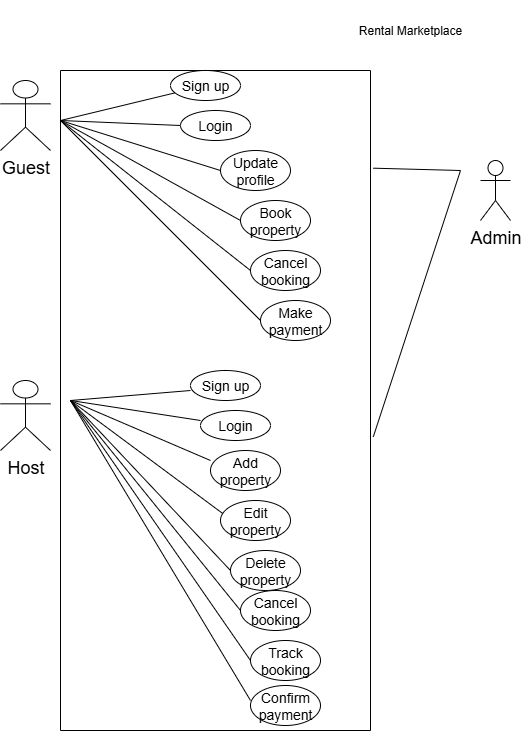

The diagram above was exported from draw.io. Its source (the exported page's mxGraphModel, read from the mxfile embedded in the PNG):
<mxGraphModel dx="1126" dy="417" grid="1" gridSize="10" guides="1" tooltips="1" connect="1" arrows="1" fold="1" page="1" pageScale="1" pageWidth="850" pageHeight="1100" math="0" shadow="0">
  <root>
    <mxCell id="0" />
    <mxCell id="1" parent="0" />
    <mxCell id="xNGMJwHkcxw0s7E0v-0Z-38" value="" style="group" vertex="1" connectable="0" parent="1">
      <mxGeometry x="60" y="100" width="510" height="660" as="geometry" />
    </mxCell>
    <mxCell id="xNGMJwHkcxw0s7E0v-0Z-1" value="&lt;font style=&quot;font-size: 18px;&quot;&gt;Guest&lt;/font&gt;" style="shape=umlActor;verticalLabelPosition=bottom;verticalAlign=top;html=1;" vertex="1" parent="xNGMJwHkcxw0s7E0v-0Z-38">
      <mxGeometry y="10" width="50" height="70" as="geometry" />
    </mxCell>
    <mxCell id="xNGMJwHkcxw0s7E0v-0Z-5" value="&lt;font style=&quot;font-size: 18px;&quot;&gt;Host&lt;/font&gt;" style="shape=umlActor;verticalLabelPosition=bottom;verticalAlign=top;html=1;" vertex="1" parent="xNGMJwHkcxw0s7E0v-0Z-38">
      <mxGeometry y="310" width="50" height="70" as="geometry" />
    </mxCell>
    <mxCell id="xNGMJwHkcxw0s7E0v-0Z-7" value="" style="endArrow=none;html=1;rounded=0;exitX=0;exitY=0.5;exitDx=0;exitDy=0;" edge="1" parent="xNGMJwHkcxw0s7E0v-0Z-38" source="xNGMJwHkcxw0s7E0v-0Z-9" target="xNGMJwHkcxw0s7E0v-0Z-8">
      <mxGeometry width="50" height="50" relative="1" as="geometry">
        <mxPoint x="140" y="50" as="sourcePoint" />
        <mxPoint x="140" y="30" as="targetPoint" />
        <Array as="points">
          <mxPoint x="60" y="50" />
        </Array>
      </mxGeometry>
    </mxCell>
    <mxCell id="xNGMJwHkcxw0s7E0v-0Z-8" value="&lt;font style=&quot;font-size: 14px;&quot;&gt;Sign up&lt;/font&gt;" style="ellipse;whiteSpace=wrap;html=1;" vertex="1" parent="xNGMJwHkcxw0s7E0v-0Z-38">
      <mxGeometry x="170" width="70" height="30" as="geometry" />
    </mxCell>
    <mxCell id="xNGMJwHkcxw0s7E0v-0Z-9" value="&lt;font style=&quot;font-size: 14px;&quot;&gt;Login&lt;/font&gt;" style="ellipse;whiteSpace=wrap;html=1;" vertex="1" parent="xNGMJwHkcxw0s7E0v-0Z-38">
      <mxGeometry x="180" y="40" width="70" height="30" as="geometry" />
    </mxCell>
    <mxCell id="xNGMJwHkcxw0s7E0v-0Z-10" value="" style="endArrow=none;html=1;rounded=0;" edge="1" parent="xNGMJwHkcxw0s7E0v-0Z-38">
      <mxGeometry width="50" height="50" relative="1" as="geometry">
        <mxPoint x="60" y="50" as="sourcePoint" />
        <mxPoint x="220" y="100" as="targetPoint" />
      </mxGeometry>
    </mxCell>
    <mxCell id="xNGMJwHkcxw0s7E0v-0Z-11" value="&lt;font style=&quot;font-size: 14px;&quot;&gt;Update profile&lt;/font&gt;" style="ellipse;whiteSpace=wrap;html=1;" vertex="1" parent="xNGMJwHkcxw0s7E0v-0Z-38">
      <mxGeometry x="220" y="80" width="70" height="40" as="geometry" />
    </mxCell>
    <mxCell id="xNGMJwHkcxw0s7E0v-0Z-12" value="" style="endArrow=none;html=1;rounded=0;" edge="1" parent="xNGMJwHkcxw0s7E0v-0Z-38">
      <mxGeometry width="50" height="50" relative="1" as="geometry">
        <mxPoint x="60" y="50" as="sourcePoint" />
        <mxPoint x="240" y="150" as="targetPoint" />
      </mxGeometry>
    </mxCell>
    <mxCell id="xNGMJwHkcxw0s7E0v-0Z-13" value="&lt;font style=&quot;font-size: 14px;&quot;&gt;Book property&lt;/font&gt;" style="ellipse;whiteSpace=wrap;html=1;" vertex="1" parent="xNGMJwHkcxw0s7E0v-0Z-38">
      <mxGeometry x="240" y="130" width="70" height="40" as="geometry" />
    </mxCell>
    <mxCell id="xNGMJwHkcxw0s7E0v-0Z-14" value="" style="endArrow=none;html=1;rounded=0;" edge="1" parent="xNGMJwHkcxw0s7E0v-0Z-38">
      <mxGeometry width="50" height="50" relative="1" as="geometry">
        <mxPoint x="60" y="50" as="sourcePoint" />
        <mxPoint x="250" y="200" as="targetPoint" />
      </mxGeometry>
    </mxCell>
    <mxCell id="xNGMJwHkcxw0s7E0v-0Z-15" value="&lt;font style=&quot;font-size: 14px;&quot;&gt;Cancel booking&lt;/font&gt;" style="ellipse;whiteSpace=wrap;html=1;" vertex="1" parent="xNGMJwHkcxw0s7E0v-0Z-38">
      <mxGeometry x="250" y="180" width="70" height="40" as="geometry" />
    </mxCell>
    <mxCell id="xNGMJwHkcxw0s7E0v-0Z-16" value="" style="endArrow=none;html=1;rounded=0;" edge="1" parent="xNGMJwHkcxw0s7E0v-0Z-38">
      <mxGeometry width="50" height="50" relative="1" as="geometry">
        <mxPoint x="60" y="50" as="sourcePoint" />
        <mxPoint x="260" y="250" as="targetPoint" />
      </mxGeometry>
    </mxCell>
    <mxCell id="xNGMJwHkcxw0s7E0v-0Z-17" value="&lt;span style=&quot;font-size: 14px;&quot;&gt;Make payment&lt;/span&gt;" style="ellipse;whiteSpace=wrap;html=1;" vertex="1" parent="xNGMJwHkcxw0s7E0v-0Z-38">
      <mxGeometry x="260" y="230" width="70" height="40" as="geometry" />
    </mxCell>
    <mxCell id="xNGMJwHkcxw0s7E0v-0Z-18" value="" style="endArrow=none;html=1;rounded=0;" edge="1" parent="xNGMJwHkcxw0s7E0v-0Z-38">
      <mxGeometry width="50" height="50" relative="1" as="geometry">
        <mxPoint x="70" y="330" as="sourcePoint" />
        <mxPoint x="190" y="320" as="targetPoint" />
      </mxGeometry>
    </mxCell>
    <mxCell id="xNGMJwHkcxw0s7E0v-0Z-19" value="&lt;font style=&quot;font-size: 14px;&quot;&gt;Sign up&lt;/font&gt;" style="ellipse;whiteSpace=wrap;html=1;" vertex="1" parent="xNGMJwHkcxw0s7E0v-0Z-38">
      <mxGeometry x="190" y="300" width="70" height="30" as="geometry" />
    </mxCell>
    <mxCell id="xNGMJwHkcxw0s7E0v-0Z-20" value="" style="endArrow=none;html=1;rounded=0;" edge="1" parent="xNGMJwHkcxw0s7E0v-0Z-38">
      <mxGeometry width="50" height="50" relative="1" as="geometry">
        <mxPoint x="70" y="330" as="sourcePoint" />
        <mxPoint x="200" y="350" as="targetPoint" />
      </mxGeometry>
    </mxCell>
    <mxCell id="xNGMJwHkcxw0s7E0v-0Z-21" value="&lt;font style=&quot;font-size: 14px;&quot;&gt;Login&lt;/font&gt;" style="ellipse;whiteSpace=wrap;html=1;" vertex="1" parent="xNGMJwHkcxw0s7E0v-0Z-38">
      <mxGeometry x="200" y="340" width="70" height="30" as="geometry" />
    </mxCell>
    <mxCell id="xNGMJwHkcxw0s7E0v-0Z-22" value="" style="endArrow=none;html=1;rounded=0;" edge="1" parent="xNGMJwHkcxw0s7E0v-0Z-38">
      <mxGeometry width="50" height="50" relative="1" as="geometry">
        <mxPoint x="70" y="330" as="sourcePoint" />
        <mxPoint x="210" y="390" as="targetPoint" />
      </mxGeometry>
    </mxCell>
    <mxCell id="xNGMJwHkcxw0s7E0v-0Z-23" value="&lt;font style=&quot;font-size: 14px;&quot;&gt;Add property&lt;/font&gt;" style="ellipse;whiteSpace=wrap;html=1;" vertex="1" parent="xNGMJwHkcxw0s7E0v-0Z-38">
      <mxGeometry x="210" y="380" width="70" height="40" as="geometry" />
    </mxCell>
    <mxCell id="xNGMJwHkcxw0s7E0v-0Z-24" value="" style="endArrow=none;html=1;rounded=0;entryX=0.038;entryY=0.333;entryDx=0;entryDy=0;entryPerimeter=0;" edge="1" parent="xNGMJwHkcxw0s7E0v-0Z-38" target="xNGMJwHkcxw0s7E0v-0Z-25">
      <mxGeometry width="50" height="50" relative="1" as="geometry">
        <mxPoint x="70" y="330" as="sourcePoint" />
        <mxPoint x="210" y="440" as="targetPoint" />
      </mxGeometry>
    </mxCell>
    <mxCell id="xNGMJwHkcxw0s7E0v-0Z-25" value="&lt;font style=&quot;font-size: 14px;&quot;&gt;Edit property&lt;/font&gt;" style="ellipse;whiteSpace=wrap;html=1;" vertex="1" parent="xNGMJwHkcxw0s7E0v-0Z-38">
      <mxGeometry x="220" y="430" width="70" height="40" as="geometry" />
    </mxCell>
    <mxCell id="xNGMJwHkcxw0s7E0v-0Z-26" value="" style="endArrow=none;html=1;rounded=0;" edge="1" parent="xNGMJwHkcxw0s7E0v-0Z-38">
      <mxGeometry width="50" height="50" relative="1" as="geometry">
        <mxPoint x="70" y="330" as="sourcePoint" />
        <mxPoint x="230" y="500" as="targetPoint" />
      </mxGeometry>
    </mxCell>
    <mxCell id="xNGMJwHkcxw0s7E0v-0Z-27" value="&lt;font style=&quot;font-size: 14px;&quot;&gt;Delete property&lt;/font&gt;" style="ellipse;whiteSpace=wrap;html=1;" vertex="1" parent="xNGMJwHkcxw0s7E0v-0Z-38">
      <mxGeometry x="230" y="480" width="70" height="40" as="geometry" />
    </mxCell>
    <mxCell id="xNGMJwHkcxw0s7E0v-0Z-28" value="" style="endArrow=none;html=1;rounded=0;" edge="1" parent="xNGMJwHkcxw0s7E0v-0Z-38">
      <mxGeometry width="50" height="50" relative="1" as="geometry">
        <mxPoint x="70" y="330" as="sourcePoint" />
        <mxPoint x="240" y="540" as="targetPoint" />
      </mxGeometry>
    </mxCell>
    <mxCell id="xNGMJwHkcxw0s7E0v-0Z-29" value="&lt;font style=&quot;font-size: 14px;&quot;&gt;Cancel booking&lt;/font&gt;" style="ellipse;whiteSpace=wrap;html=1;" vertex="1" parent="xNGMJwHkcxw0s7E0v-0Z-38">
      <mxGeometry x="240" y="520" width="70" height="40" as="geometry" />
    </mxCell>
    <mxCell id="xNGMJwHkcxw0s7E0v-0Z-30" value="" style="endArrow=none;html=1;rounded=0;" edge="1" parent="xNGMJwHkcxw0s7E0v-0Z-38">
      <mxGeometry width="50" height="50" relative="1" as="geometry">
        <mxPoint x="70" y="330" as="sourcePoint" />
        <mxPoint x="250" y="590" as="targetPoint" />
      </mxGeometry>
    </mxCell>
    <mxCell id="xNGMJwHkcxw0s7E0v-0Z-31" value="&lt;font style=&quot;font-size: 14px;&quot;&gt;Track booking&lt;/font&gt;" style="ellipse;whiteSpace=wrap;html=1;" vertex="1" parent="xNGMJwHkcxw0s7E0v-0Z-38">
      <mxGeometry x="250" y="570" width="70" height="40" as="geometry" />
    </mxCell>
    <mxCell id="xNGMJwHkcxw0s7E0v-0Z-32" value="" style="endArrow=none;html=1;rounded=0;" edge="1" parent="xNGMJwHkcxw0s7E0v-0Z-38">
      <mxGeometry width="50" height="50" relative="1" as="geometry">
        <mxPoint x="70" y="330" as="sourcePoint" />
        <mxPoint x="250" y="630" as="targetPoint" />
      </mxGeometry>
    </mxCell>
    <mxCell id="xNGMJwHkcxw0s7E0v-0Z-33" value="&lt;font style=&quot;font-size: 14px;&quot;&gt;Confirm payment&lt;/font&gt;" style="ellipse;whiteSpace=wrap;html=1;" vertex="1" parent="xNGMJwHkcxw0s7E0v-0Z-38">
      <mxGeometry x="250" y="615" width="70" height="40" as="geometry" />
    </mxCell>
    <mxCell id="xNGMJwHkcxw0s7E0v-0Z-34" value="" style="swimlane;startSize=0;" vertex="1" parent="xNGMJwHkcxw0s7E0v-0Z-38">
      <mxGeometry x="60" width="310" height="660" as="geometry" />
    </mxCell>
    <mxCell id="xNGMJwHkcxw0s7E0v-0Z-35" value="&lt;font style=&quot;font-size: 18px;&quot;&gt;Admin&lt;/font&gt;" style="shape=umlActor;verticalLabelPosition=bottom;verticalAlign=top;html=1;outlineConnect=0;" vertex="1" parent="xNGMJwHkcxw0s7E0v-0Z-38">
      <mxGeometry x="480" y="90" width="30" height="60" as="geometry" />
    </mxCell>
    <mxCell id="xNGMJwHkcxw0s7E0v-0Z-36" value="" style="endArrow=none;html=1;rounded=0;exitX=1.009;exitY=0.148;exitDx=0;exitDy=0;exitPerimeter=0;" edge="1" parent="xNGMJwHkcxw0s7E0v-0Z-38" source="xNGMJwHkcxw0s7E0v-0Z-34">
      <mxGeometry width="50" height="50" relative="1" as="geometry">
        <mxPoint x="380" y="99.50000000000003" as="sourcePoint" />
        <mxPoint x="460" y="100" as="targetPoint" />
        <Array as="points" />
      </mxGeometry>
    </mxCell>
    <mxCell id="xNGMJwHkcxw0s7E0v-0Z-37" value="" style="endArrow=none;html=1;rounded=0;exitX=1.009;exitY=0.555;exitDx=0;exitDy=0;exitPerimeter=0;" edge="1" parent="xNGMJwHkcxw0s7E0v-0Z-38" source="xNGMJwHkcxw0s7E0v-0Z-34">
      <mxGeometry width="50" height="50" relative="1" as="geometry">
        <mxPoint x="384" y="116" as="sourcePoint" />
        <mxPoint x="460" y="100" as="targetPoint" />
        <Array as="points" />
      </mxGeometry>
    </mxCell>
    <mxCell id="xNGMJwHkcxw0s7E0v-0Z-39" value="Rental Marketplace" style="text;html=1;align=center;verticalAlign=middle;whiteSpace=wrap;rounded=0;" vertex="1" parent="1">
      <mxGeometry x="410" y="30" width="120" height="60" as="geometry" />
    </mxCell>
  </root>
</mxGraphModel>